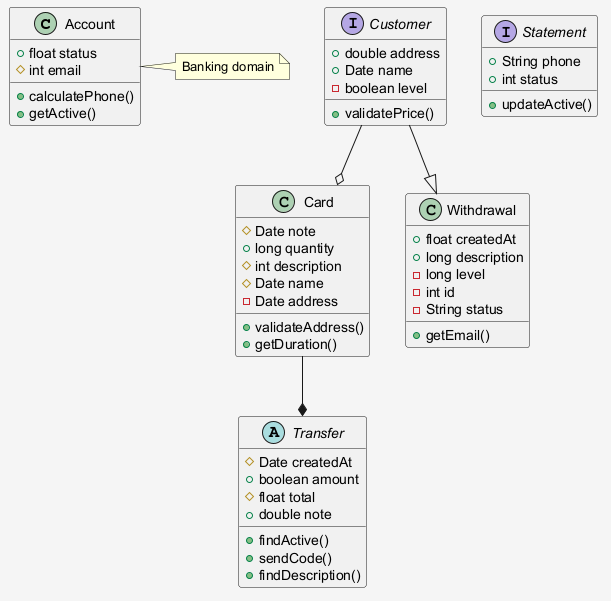

The diagram above was rendered by PlantUML. Its source (embedded in the PNG):
@startuml
skinparam shadowing false
skinparam backgroundColor #F5F5F5
class Account {
  +float status
  #int email
  +calculatePhone()
  +getActive()
}
class Card {
  #Date note
  +long quantity
  #int description
  #Date name
  -Date address
  +validateAddress()
  +getDuration()
}
abstract class Transfer {
  #Date createdAt
  +boolean amount
  #float total
  +double note
  +findActive()
  +sendCode()
  +findDescription()
}
interface Statement {
  +String phone
  +int status
  +updateActive()
}
class Withdrawal {
  +float createdAt
  +long description
  -long level
  -int id
  -String status
  +getEmail()
}
interface Customer {
  +double address
  +Date name
  -boolean level
  +validatePrice()
}
Customer --o Card
Card --* Transfer
Customer --|> Withdrawal
note right of Account : Banking domain
@enduml